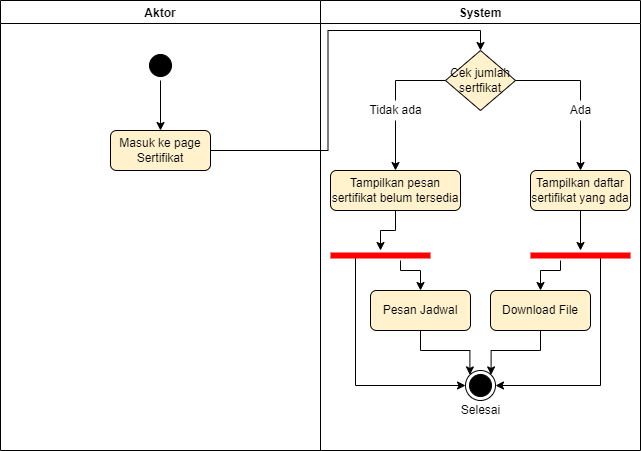

The diagram above was exported from draw.io. Its source (the exported page's mxGraphModel, read from the mxfile embedded in the PNG):
<mxGraphModel dx="1038" dy="571" grid="1" gridSize="10" guides="1" tooltips="1" connect="1" arrows="1" fold="1" page="1" pageScale="1" pageWidth="850" pageHeight="1100" math="0" shadow="0">
  <root>
    <mxCell id="0" />
    <mxCell id="1" parent="0" />
    <mxCell id="7xosfiTEZ8n-ncDff6qa-1" value="Aktor" style="swimlane;" parent="1" vertex="1">
      <mxGeometry x="120" y="190" width="320" height="450" as="geometry" />
    </mxCell>
    <mxCell id="n8pl-Yyy1Mn4kJeEvj49-4" value="" style="edgeStyle=orthogonalEdgeStyle;rounded=0;orthogonalLoop=1;jettySize=auto;html=1;" parent="7xosfiTEZ8n-ncDff6qa-1" source="n8pl-Yyy1Mn4kJeEvj49-1" target="n8pl-Yyy1Mn4kJeEvj49-3" edge="1">
      <mxGeometry relative="1" as="geometry" />
    </mxCell>
    <mxCell id="n8pl-Yyy1Mn4kJeEvj49-1" value="" style="ellipse;html=1;shape=startState;fillColor=#000000;strokeColor=default;" parent="7xosfiTEZ8n-ncDff6qa-1" vertex="1">
      <mxGeometry x="145" y="50" width="30" height="30" as="geometry" />
    </mxCell>
    <mxCell id="n8pl-Yyy1Mn4kJeEvj49-3" value="Masuk ke page Sertifikat" style="rounded=1;whiteSpace=wrap;html=1;strokeColor=default;fillColor=#fff2cc;" parent="7xosfiTEZ8n-ncDff6qa-1" vertex="1">
      <mxGeometry x="110" y="130" width="100" height="40" as="geometry" />
    </mxCell>
    <mxCell id="7xosfiTEZ8n-ncDff6qa-2" value="System" style="swimlane;" parent="1" vertex="1">
      <mxGeometry x="440" y="190" width="320" height="450" as="geometry" />
    </mxCell>
    <mxCell id="n8pl-Yyy1Mn4kJeEvj49-14" style="edgeStyle=orthogonalEdgeStyle;rounded=0;orthogonalLoop=1;jettySize=auto;html=1;entryX=0.5;entryY=0;entryDx=0;entryDy=0;startArrow=none;" parent="7xosfiTEZ8n-ncDff6qa-2" source="n8pl-Yyy1Mn4kJeEvj49-18" target="n8pl-Yyy1Mn4kJeEvj49-12" edge="1">
      <mxGeometry relative="1" as="geometry" />
    </mxCell>
    <mxCell id="n8pl-Yyy1Mn4kJeEvj49-15" style="edgeStyle=orthogonalEdgeStyle;rounded=0;orthogonalLoop=1;jettySize=auto;html=1;entryX=0.5;entryY=0;entryDx=0;entryDy=0;startArrow=none;" parent="7xosfiTEZ8n-ncDff6qa-2" source="n8pl-Yyy1Mn4kJeEvj49-16" target="n8pl-Yyy1Mn4kJeEvj49-13" edge="1">
      <mxGeometry relative="1" as="geometry" />
    </mxCell>
    <mxCell id="n8pl-Yyy1Mn4kJeEvj49-9" value="Cek jumlah sertfikat" style="rhombus;whiteSpace=wrap;html=1;strokeColor=default;fillColor=#fff2cc;" parent="7xosfiTEZ8n-ncDff6qa-2" vertex="1">
      <mxGeometry x="125" y="50" width="70" height="60" as="geometry" />
    </mxCell>
    <mxCell id="n8pl-Yyy1Mn4kJeEvj49-24" value="" style="edgeStyle=orthogonalEdgeStyle;rounded=0;orthogonalLoop=1;jettySize=auto;html=1;" parent="7xosfiTEZ8n-ncDff6qa-2" source="n8pl-Yyy1Mn4kJeEvj49-12" target="n8pl-Yyy1Mn4kJeEvj49-22" edge="1">
      <mxGeometry relative="1" as="geometry" />
    </mxCell>
    <mxCell id="n8pl-Yyy1Mn4kJeEvj49-12" value="Tampilkan pesan sertifikat belum tersedia" style="rounded=1;whiteSpace=wrap;html=1;strokeColor=default;fillColor=#fff2cc;" parent="7xosfiTEZ8n-ncDff6qa-2" vertex="1">
      <mxGeometry x="10" y="170" width="130" height="40" as="geometry" />
    </mxCell>
    <mxCell id="n8pl-Yyy1Mn4kJeEvj49-30" value="" style="edgeStyle=orthogonalEdgeStyle;rounded=0;orthogonalLoop=1;jettySize=auto;html=1;" parent="7xosfiTEZ8n-ncDff6qa-2" source="n8pl-Yyy1Mn4kJeEvj49-13" target="n8pl-Yyy1Mn4kJeEvj49-29" edge="1">
      <mxGeometry relative="1" as="geometry" />
    </mxCell>
    <mxCell id="n8pl-Yyy1Mn4kJeEvj49-13" value="Tampilkan daftar sertifikat yang ada" style="rounded=1;whiteSpace=wrap;html=1;strokeColor=default;fillColor=#fff2cc;" parent="7xosfiTEZ8n-ncDff6qa-2" vertex="1">
      <mxGeometry x="210" y="170" width="100" height="40" as="geometry" />
    </mxCell>
    <mxCell id="n8pl-Yyy1Mn4kJeEvj49-16" value="Ada" style="text;html=1;align=center;verticalAlign=middle;resizable=0;points=[];autosize=1;strokeColor=none;fillColor=none;" parent="7xosfiTEZ8n-ncDff6qa-2" vertex="1">
      <mxGeometry x="240" y="100" width="40" height="20" as="geometry" />
    </mxCell>
    <mxCell id="n8pl-Yyy1Mn4kJeEvj49-17" value="" style="edgeStyle=orthogonalEdgeStyle;rounded=0;orthogonalLoop=1;jettySize=auto;html=1;entryX=0.5;entryY=0;entryDx=0;entryDy=0;endArrow=none;" parent="7xosfiTEZ8n-ncDff6qa-2" source="n8pl-Yyy1Mn4kJeEvj49-9" target="n8pl-Yyy1Mn4kJeEvj49-16" edge="1">
      <mxGeometry relative="1" as="geometry">
        <mxPoint x="635" y="270" as="sourcePoint" />
        <mxPoint x="700" y="360" as="targetPoint" />
      </mxGeometry>
    </mxCell>
    <mxCell id="n8pl-Yyy1Mn4kJeEvj49-18" value="Tidak ada" style="text;html=1;align=center;verticalAlign=middle;resizable=0;points=[];autosize=1;strokeColor=none;fillColor=none;" parent="7xosfiTEZ8n-ncDff6qa-2" vertex="1">
      <mxGeometry x="40" y="100" width="70" height="20" as="geometry" />
    </mxCell>
    <mxCell id="n8pl-Yyy1Mn4kJeEvj49-19" value="" style="edgeStyle=orthogonalEdgeStyle;rounded=0;orthogonalLoop=1;jettySize=auto;html=1;entryX=0.5;entryY=0;entryDx=0;entryDy=0;endArrow=none;" parent="7xosfiTEZ8n-ncDff6qa-2" source="n8pl-Yyy1Mn4kJeEvj49-9" target="n8pl-Yyy1Mn4kJeEvj49-18" edge="1">
      <mxGeometry relative="1" as="geometry">
        <mxPoint x="565" y="270" as="sourcePoint" />
        <mxPoint x="500" y="360" as="targetPoint" />
      </mxGeometry>
    </mxCell>
    <mxCell id="n8pl-Yyy1Mn4kJeEvj49-28" style="edgeStyle=orthogonalEdgeStyle;rounded=0;orthogonalLoop=1;jettySize=auto;html=1;entryX=0.5;entryY=0;entryDx=0;entryDy=0;" parent="7xosfiTEZ8n-ncDff6qa-2" source="n8pl-Yyy1Mn4kJeEvj49-22" target="n8pl-Yyy1Mn4kJeEvj49-26" edge="1">
      <mxGeometry relative="1" as="geometry">
        <Array as="points">
          <mxPoint x="80" y="270" />
          <mxPoint x="100" y="270" />
        </Array>
      </mxGeometry>
    </mxCell>
    <mxCell id="n8pl-Yyy1Mn4kJeEvj49-55" style="edgeStyle=orthogonalEdgeStyle;rounded=0;orthogonalLoop=1;jettySize=auto;html=1;entryX=0;entryY=0.5;entryDx=0;entryDy=0;exitX=0.25;exitY=0.5;exitDx=0;exitDy=0;exitPerimeter=0;" parent="7xosfiTEZ8n-ncDff6qa-2" source="n8pl-Yyy1Mn4kJeEvj49-22" target="n8pl-Yyy1Mn4kJeEvj49-49" edge="1">
      <mxGeometry relative="1" as="geometry">
        <Array as="points">
          <mxPoint x="35" y="385" />
        </Array>
      </mxGeometry>
    </mxCell>
    <mxCell id="n8pl-Yyy1Mn4kJeEvj49-22" value="" style="shape=line;html=1;strokeWidth=6;strokeColor=#ff0000;" parent="7xosfiTEZ8n-ncDff6qa-2" vertex="1">
      <mxGeometry x="10" y="250" width="100" height="10" as="geometry" />
    </mxCell>
    <mxCell id="n8pl-Yyy1Mn4kJeEvj49-51" style="edgeStyle=orthogonalEdgeStyle;rounded=0;orthogonalLoop=1;jettySize=auto;html=1;entryX=0;entryY=0;entryDx=0;entryDy=0;" parent="7xosfiTEZ8n-ncDff6qa-2" source="n8pl-Yyy1Mn4kJeEvj49-26" target="n8pl-Yyy1Mn4kJeEvj49-49" edge="1">
      <mxGeometry relative="1" as="geometry" />
    </mxCell>
    <mxCell id="n8pl-Yyy1Mn4kJeEvj49-26" value="Pesan Jadwal" style="rounded=1;whiteSpace=wrap;html=1;strokeColor=default;fillColor=#fff2cc;" parent="7xosfiTEZ8n-ncDff6qa-2" vertex="1">
      <mxGeometry x="50" y="290" width="100" height="40" as="geometry" />
    </mxCell>
    <mxCell id="n8pl-Yyy1Mn4kJeEvj49-48" style="edgeStyle=orthogonalEdgeStyle;rounded=0;orthogonalLoop=1;jettySize=auto;html=1;entryX=0.5;entryY=0;entryDx=0;entryDy=0;" parent="7xosfiTEZ8n-ncDff6qa-2" source="n8pl-Yyy1Mn4kJeEvj49-29" target="n8pl-Yyy1Mn4kJeEvj49-47" edge="1">
      <mxGeometry relative="1" as="geometry">
        <Array as="points">
          <mxPoint x="240" y="270" />
          <mxPoint x="220" y="270" />
        </Array>
      </mxGeometry>
    </mxCell>
    <mxCell id="n8pl-Yyy1Mn4kJeEvj49-54" style="edgeStyle=orthogonalEdgeStyle;rounded=0;orthogonalLoop=1;jettySize=auto;html=1;entryX=1;entryY=0.5;entryDx=0;entryDy=0;exitX=0.75;exitY=0.5;exitDx=0;exitDy=0;exitPerimeter=0;" parent="7xosfiTEZ8n-ncDff6qa-2" source="n8pl-Yyy1Mn4kJeEvj49-29" target="n8pl-Yyy1Mn4kJeEvj49-49" edge="1">
      <mxGeometry relative="1" as="geometry">
        <Array as="points">
          <mxPoint x="280" y="255" />
          <mxPoint x="280" y="385" />
        </Array>
      </mxGeometry>
    </mxCell>
    <mxCell id="n8pl-Yyy1Mn4kJeEvj49-29" value="" style="shape=line;html=1;strokeWidth=6;strokeColor=#ff0000;" parent="7xosfiTEZ8n-ncDff6qa-2" vertex="1">
      <mxGeometry x="210" y="250" width="100" height="10" as="geometry" />
    </mxCell>
    <mxCell id="n8pl-Yyy1Mn4kJeEvj49-52" style="edgeStyle=orthogonalEdgeStyle;rounded=0;orthogonalLoop=1;jettySize=auto;html=1;entryX=1;entryY=0;entryDx=0;entryDy=0;" parent="7xosfiTEZ8n-ncDff6qa-2" source="n8pl-Yyy1Mn4kJeEvj49-47" target="n8pl-Yyy1Mn4kJeEvj49-49" edge="1">
      <mxGeometry relative="1" as="geometry" />
    </mxCell>
    <mxCell id="n8pl-Yyy1Mn4kJeEvj49-47" value="Download File" style="rounded=1;whiteSpace=wrap;html=1;strokeColor=default;fillColor=#fff2cc;" parent="7xosfiTEZ8n-ncDff6qa-2" vertex="1">
      <mxGeometry x="170" y="290" width="100" height="40" as="geometry" />
    </mxCell>
    <mxCell id="n8pl-Yyy1Mn4kJeEvj49-49" value="" style="ellipse;html=1;shape=endState;fillColor=#000000;strokeColor=default;" parent="7xosfiTEZ8n-ncDff6qa-2" vertex="1">
      <mxGeometry x="145" y="370" width="30" height="30" as="geometry" />
    </mxCell>
    <mxCell id="n8pl-Yyy1Mn4kJeEvj49-50" value="Selesai" style="text;html=1;align=center;verticalAlign=middle;resizable=0;points=[];autosize=1;strokeColor=none;fillColor=none;" parent="7xosfiTEZ8n-ncDff6qa-2" vertex="1">
      <mxGeometry x="135" y="400" width="50" height="20" as="geometry" />
    </mxCell>
    <mxCell id="n8pl-Yyy1Mn4kJeEvj49-11" style="edgeStyle=orthogonalEdgeStyle;rounded=0;orthogonalLoop=1;jettySize=auto;html=1;entryX=0.5;entryY=0;entryDx=0;entryDy=0;" parent="1" source="n8pl-Yyy1Mn4kJeEvj49-3" target="n8pl-Yyy1Mn4kJeEvj49-9" edge="1">
      <mxGeometry relative="1" as="geometry" />
    </mxCell>
  </root>
</mxGraphModel>